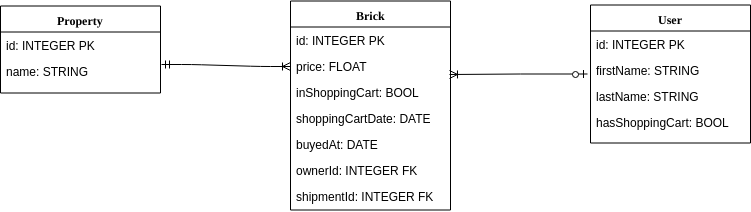

The diagram above was exported from draw.io. Its source (the exported page's mxGraphModel, read from the mxfile embedded in the PNG):
<mxGraphModel dx="914" dy="538" grid="1" gridSize="10" guides="1" tooltips="1" connect="1" arrows="1" fold="1" page="1" pageScale="1" pageWidth="1100" pageHeight="850" background="#ffffff" math="0" shadow="0">
  <root>
    <mxCell id="0" />
    <mxCell id="1" parent="0" />
    <mxCell id="78961159f06e98e8-17" value="Property" style="swimlane;html=1;fontStyle=1;align=center;verticalAlign=top;childLayout=stackLayout;horizontal=1;startSize=26;horizontalStack=0;resizeParent=1;resizeLast=0;collapsible=1;marginBottom=0;swimlaneFillColor=#ffffff;rounded=0;shadow=0;comic=0;labelBackgroundColor=none;strokeColor=#000000;strokeWidth=1;fillColor=none;fontFamily=Verdana;fontSize=12;fontColor=#000000;" parent="1" vertex="1">
      <mxGeometry x="175" y="87.5" width="160" height="87" as="geometry" />
    </mxCell>
    <mxCell id="78961159f06e98e8-21" value="id: INTEGER PK" style="text;html=1;strokeColor=none;fillColor=none;align=left;verticalAlign=top;spacingLeft=4;spacingRight=4;whiteSpace=wrap;overflow=hidden;rotatable=0;points=[[0,0.5],[1,0.5]];portConstraint=eastwest;" parent="78961159f06e98e8-17" vertex="1">
      <mxGeometry y="26" width="160" height="26" as="geometry" />
    </mxCell>
    <mxCell id="78961159f06e98e8-23" value="name: STRING" style="text;html=1;strokeColor=none;fillColor=none;align=left;verticalAlign=top;spacingLeft=4;spacingRight=4;whiteSpace=wrap;overflow=hidden;rotatable=0;points=[[0,0.5],[1,0.5]];portConstraint=eastwest;" parent="78961159f06e98e8-17" vertex="1">
      <mxGeometry y="52" width="160" height="26" as="geometry" />
    </mxCell>
    <mxCell id="SCAcTkNpfwwFFbU9pdbW-1" value="User&lt;br&gt;&lt;br&gt;" style="swimlane;html=1;fontStyle=1;align=center;verticalAlign=top;childLayout=stackLayout;horizontal=1;startSize=26;horizontalStack=0;resizeParent=1;resizeLast=0;collapsible=1;marginBottom=0;swimlaneFillColor=#ffffff;rounded=0;shadow=0;comic=0;labelBackgroundColor=none;strokeColor=#000000;strokeWidth=1;fillColor=none;fontFamily=Verdana;fontSize=12;fontColor=#000000;" vertex="1" parent="1">
      <mxGeometry x="765" y="86.5" width="160" height="138" as="geometry" />
    </mxCell>
    <mxCell id="SCAcTkNpfwwFFbU9pdbW-2" value="id: INTEGER PK" style="text;html=1;strokeColor=none;fillColor=none;align=left;verticalAlign=top;spacingLeft=4;spacingRight=4;whiteSpace=wrap;overflow=hidden;rotatable=0;points=[[0,0.5],[1,0.5]];portConstraint=eastwest;" vertex="1" parent="SCAcTkNpfwwFFbU9pdbW-1">
      <mxGeometry y="26" width="160" height="26" as="geometry" />
    </mxCell>
    <mxCell id="SCAcTkNpfwwFFbU9pdbW-3" value="&lt;span&gt;firstName&lt;/span&gt;: STRING" style="text;html=1;strokeColor=none;fillColor=none;align=left;verticalAlign=top;spacingLeft=4;spacingRight=4;whiteSpace=wrap;overflow=hidden;rotatable=0;points=[[0,0.5],[1,0.5]];portConstraint=eastwest;" vertex="1" parent="SCAcTkNpfwwFFbU9pdbW-1">
      <mxGeometry y="52" width="160" height="26" as="geometry" />
    </mxCell>
    <mxCell id="SCAcTkNpfwwFFbU9pdbW-6" value="&lt;span&gt;lastName&lt;/span&gt;: STRING" style="text;html=1;strokeColor=none;fillColor=none;align=left;verticalAlign=top;spacingLeft=4;spacingRight=4;whiteSpace=wrap;overflow=hidden;rotatable=0;points=[[0,0.5],[1,0.5]];portConstraint=eastwest;" vertex="1" parent="SCAcTkNpfwwFFbU9pdbW-1">
      <mxGeometry y="78" width="160" height="26" as="geometry" />
    </mxCell>
    <mxCell id="SCAcTkNpfwwFFbU9pdbW-8" value="hasShoppingCart: BOOL" style="text;html=1;strokeColor=none;fillColor=none;align=left;verticalAlign=top;spacingLeft=4;spacingRight=4;whiteSpace=wrap;overflow=hidden;rotatable=0;points=[[0,0.5],[1,0.5]];portConstraint=eastwest;" vertex="1" parent="SCAcTkNpfwwFFbU9pdbW-1">
      <mxGeometry y="104" width="160" height="26" as="geometry" />
    </mxCell>
    <mxCell id="SCAcTkNpfwwFFbU9pdbW-9" value="Brick&lt;br&gt;" style="swimlane;html=1;fontStyle=1;align=center;verticalAlign=top;childLayout=stackLayout;horizontal=1;startSize=26;horizontalStack=0;resizeParent=1;resizeLast=0;collapsible=1;marginBottom=0;swimlaneFillColor=#ffffff;rounded=0;shadow=0;comic=0;labelBackgroundColor=none;strokeColor=#000000;strokeWidth=1;fillColor=none;fontFamily=Verdana;fontSize=12;fontColor=#000000;" vertex="1" parent="1">
      <mxGeometry x="465" y="82.5" width="160" height="209" as="geometry" />
    </mxCell>
    <mxCell id="SCAcTkNpfwwFFbU9pdbW-10" value="id: INTEGER PK" style="text;html=1;strokeColor=none;fillColor=none;align=left;verticalAlign=top;spacingLeft=4;spacingRight=4;whiteSpace=wrap;overflow=hidden;rotatable=0;points=[[0,0.5],[1,0.5]];portConstraint=eastwest;" vertex="1" parent="SCAcTkNpfwwFFbU9pdbW-9">
      <mxGeometry y="26" width="160" height="26" as="geometry" />
    </mxCell>
    <mxCell id="SCAcTkNpfwwFFbU9pdbW-11" value="&lt;div&gt;&lt;span&gt;price: FLOAT&lt;/span&gt;&lt;/div&gt;" style="text;html=1;strokeColor=none;fillColor=none;align=left;verticalAlign=top;spacingLeft=4;spacingRight=4;whiteSpace=wrap;overflow=hidden;rotatable=0;points=[[0,0.5],[1,0.5]];portConstraint=eastwest;" vertex="1" parent="SCAcTkNpfwwFFbU9pdbW-9">
      <mxGeometry y="52" width="160" height="26" as="geometry" />
    </mxCell>
    <mxCell id="SCAcTkNpfwwFFbU9pdbW-12" value="&lt;span&gt;inShoppingCart&lt;/span&gt;: BOOL" style="text;html=1;strokeColor=none;fillColor=none;align=left;verticalAlign=top;spacingLeft=4;spacingRight=4;whiteSpace=wrap;overflow=hidden;rotatable=0;points=[[0,0.5],[1,0.5]];portConstraint=eastwest;" vertex="1" parent="SCAcTkNpfwwFFbU9pdbW-9">
      <mxGeometry y="78" width="160" height="26" as="geometry" />
    </mxCell>
    <mxCell id="SCAcTkNpfwwFFbU9pdbW-13" value="&lt;div&gt;&lt;span&gt;shoppingCartDate: DATE&lt;/span&gt;&lt;/div&gt;" style="text;html=1;strokeColor=none;fillColor=none;align=left;verticalAlign=top;spacingLeft=4;spacingRight=4;whiteSpace=wrap;overflow=hidden;rotatable=0;points=[[0,0.5],[1,0.5]];portConstraint=eastwest;" vertex="1" parent="SCAcTkNpfwwFFbU9pdbW-9">
      <mxGeometry y="104" width="160" height="26" as="geometry" />
    </mxCell>
    <mxCell id="SCAcTkNpfwwFFbU9pdbW-17" value="&lt;div&gt;&lt;span&gt;buyedAt: DATE&lt;/span&gt;&lt;/div&gt;" style="text;html=1;strokeColor=none;fillColor=none;align=left;verticalAlign=top;spacingLeft=4;spacingRight=4;whiteSpace=wrap;overflow=hidden;rotatable=0;points=[[0,0.5],[1,0.5]];portConstraint=eastwest;" vertex="1" parent="SCAcTkNpfwwFFbU9pdbW-9">
      <mxGeometry y="130" width="160" height="26" as="geometry" />
    </mxCell>
    <mxCell id="SCAcTkNpfwwFFbU9pdbW-16" value="&lt;div&gt;&lt;span&gt;ownerId&lt;/span&gt;&lt;span&gt;: INTEGER FK&lt;/span&gt;&lt;/div&gt;" style="text;html=1;strokeColor=none;fillColor=none;align=left;verticalAlign=top;spacingLeft=4;spacingRight=4;whiteSpace=wrap;overflow=hidden;rotatable=0;points=[[0,0.5],[1,0.5]];portConstraint=eastwest;" vertex="1" parent="SCAcTkNpfwwFFbU9pdbW-9">
      <mxGeometry y="156" width="160" height="26" as="geometry" />
    </mxCell>
    <mxCell id="SCAcTkNpfwwFFbU9pdbW-18" value="&lt;div&gt;&lt;span&gt;shipmentId&lt;/span&gt;&lt;span&gt;: INTEGER FK&lt;/span&gt;&lt;/div&gt;" style="text;html=1;strokeColor=none;fillColor=none;align=left;verticalAlign=top;spacingLeft=4;spacingRight=4;whiteSpace=wrap;overflow=hidden;rotatable=0;points=[[0,0.5],[1,0.5]];portConstraint=eastwest;" vertex="1" parent="SCAcTkNpfwwFFbU9pdbW-9">
      <mxGeometry y="182" width="160" height="26" as="geometry" />
    </mxCell>
    <mxCell id="SCAcTkNpfwwFFbU9pdbW-21" value="" style="edgeStyle=entityRelationEdgeStyle;fontSize=12;html=1;endArrow=ERoneToMany;startArrow=ERmandOne;strokeColor=#000000;entryX=0;entryY=0.5;entryDx=0;entryDy=0;exitX=1.006;exitY=0.25;exitDx=0;exitDy=0;exitPerimeter=0;" edge="1" parent="1" source="78961159f06e98e8-23" target="SCAcTkNpfwwFFbU9pdbW-11">
      <mxGeometry width="100" height="100" relative="1" as="geometry">
        <mxPoint x="339" y="164.5" as="sourcePoint" />
        <mxPoint x="485" y="104.5" as="targetPoint" />
      </mxGeometry>
    </mxCell>
    <mxCell id="SCAcTkNpfwwFFbU9pdbW-26" value="" style="fontSize=12;html=1;endArrow=ERoneToMany;startArrow=ERzeroToOne;strokeColor=#000000;rounded=0;entryX=0.994;entryY=0.808;entryDx=0;entryDy=0;entryPerimeter=0;" edge="1" parent="1" target="SCAcTkNpfwwFFbU9pdbW-11">
      <mxGeometry width="100" height="100" relative="1" as="geometry">
        <mxPoint x="762" y="155.5" as="sourcePoint" />
        <mxPoint x="627" y="156.5" as="targetPoint" />
        <Array as="points">
          <mxPoint x="695" y="155.5" />
        </Array>
      </mxGeometry>
    </mxCell>
  </root>
</mxGraphModel>